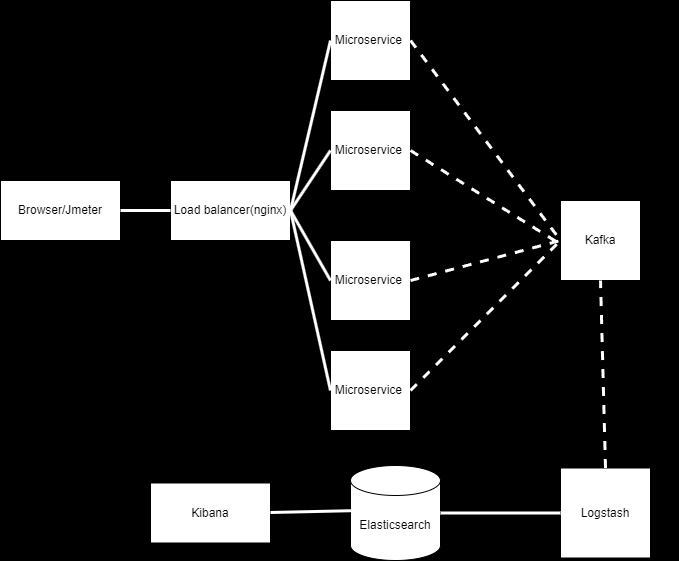

The diagram above was exported from draw.io. Its source (the exported page's mxGraphModel, read from the mxfile embedded in the PNG):
<mxGraphModel dx="1050" dy="557" grid="1" gridSize="10" guides="1" tooltips="1" connect="1" arrows="1" fold="1" page="1" pageScale="1" pageWidth="850" pageHeight="1100" background="#000000" math="0" shadow="0">
  <root>
    <mxCell id="0" />
    <mxCell id="1" parent="0" />
    <mxCell id="f3xCrxPjOhojSUX0NUnQ-37" style="edgeStyle=orthogonalEdgeStyle;rounded=0;orthogonalLoop=1;jettySize=auto;html=1;entryX=0;entryY=0.5;entryDx=0;entryDy=0;" edge="1" parent="1" source="f3xCrxPjOhojSUX0NUnQ-1" target="f3xCrxPjOhojSUX0NUnQ-2">
      <mxGeometry relative="1" as="geometry" />
    </mxCell>
    <mxCell id="f3xCrxPjOhojSUX0NUnQ-1" value="Browser/Jmeter" style="rounded=0;whiteSpace=wrap;html=1;" vertex="1" parent="1">
      <mxGeometry x="80" y="240" width="120" height="60" as="geometry" />
    </mxCell>
    <mxCell id="f3xCrxPjOhojSUX0NUnQ-2" value="Load balancer(nginx)" style="rounded=0;whiteSpace=wrap;html=1;" vertex="1" parent="1">
      <mxGeometry x="250" y="240" width="120" height="60" as="geometry" />
    </mxCell>
    <mxCell id="f3xCrxPjOhojSUX0NUnQ-16" style="edgeStyle=orthogonalEdgeStyle;rounded=0;orthogonalLoop=1;jettySize=auto;html=1;exitX=1;exitY=0.5;exitDx=0;exitDy=0;entryX=0.5;entryY=0;entryDx=0;entryDy=0;" edge="1" parent="1" source="f3xCrxPjOhojSUX0NUnQ-3" target="f3xCrxPjOhojSUX0NUnQ-7">
      <mxGeometry relative="1" as="geometry" />
    </mxCell>
    <mxCell id="f3xCrxPjOhojSUX0NUnQ-3" value="Microservice&amp;nbsp;" style="whiteSpace=wrap;html=1;aspect=fixed;" vertex="1" parent="1">
      <mxGeometry x="410" y="60" width="80" height="80" as="geometry" />
    </mxCell>
    <mxCell id="f3xCrxPjOhojSUX0NUnQ-21" style="edgeStyle=orthogonalEdgeStyle;rounded=0;orthogonalLoop=1;jettySize=auto;html=1;exitX=1;exitY=0.5;exitDx=0;exitDy=0;entryX=1;entryY=0.5;entryDx=0;entryDy=0;" edge="1" parent="1" source="f3xCrxPjOhojSUX0NUnQ-7" target="f3xCrxPjOhojSUX0NUnQ-11">
      <mxGeometry relative="1" as="geometry" />
    </mxCell>
    <mxCell id="f3xCrxPjOhojSUX0NUnQ-7" value="Kafka" style="whiteSpace=wrap;html=1;aspect=fixed;" vertex="1" parent="1">
      <mxGeometry x="640" y="260" width="80" height="80" as="geometry" />
    </mxCell>
    <mxCell id="f3xCrxPjOhojSUX0NUnQ-35" value="" style="edgeStyle=orthogonalEdgeStyle;rounded=0;orthogonalLoop=1;jettySize=auto;html=1;" edge="1" parent="1" source="f3xCrxPjOhojSUX0NUnQ-10" target="f3xCrxPjOhojSUX0NUnQ-34">
      <mxGeometry relative="1" as="geometry" />
    </mxCell>
    <mxCell id="f3xCrxPjOhojSUX0NUnQ-10" value="Elasticsearch" style="shape=cylinder3;whiteSpace=wrap;html=1;boundedLbl=1;backgroundOutline=1;size=15;" vertex="1" parent="1">
      <mxGeometry x="430" y="525" width="90" height="95" as="geometry" />
    </mxCell>
    <mxCell id="f3xCrxPjOhojSUX0NUnQ-11" value="Logstash" style="whiteSpace=wrap;html=1;aspect=fixed;" vertex="1" parent="1">
      <mxGeometry x="640" y="527.5" width="90" height="90" as="geometry" />
    </mxCell>
    <mxCell id="f3xCrxPjOhojSUX0NUnQ-19" style="edgeStyle=orthogonalEdgeStyle;rounded=0;orthogonalLoop=1;jettySize=auto;html=1;exitX=1;exitY=0.5;exitDx=0;exitDy=0;" edge="1" parent="1" source="f3xCrxPjOhojSUX0NUnQ-12">
      <mxGeometry relative="1" as="geometry">
        <mxPoint x="630" y="320" as="targetPoint" />
      </mxGeometry>
    </mxCell>
    <mxCell id="f3xCrxPjOhojSUX0NUnQ-12" value="Microservice&amp;nbsp;" style="whiteSpace=wrap;html=1;aspect=fixed;" vertex="1" parent="1">
      <mxGeometry x="410" y="410" width="80" height="80" as="geometry" />
    </mxCell>
    <mxCell id="f3xCrxPjOhojSUX0NUnQ-18" style="edgeStyle=orthogonalEdgeStyle;rounded=0;orthogonalLoop=1;jettySize=auto;html=1;exitX=1;exitY=0.5;exitDx=0;exitDy=0;entryX=0.5;entryY=1;entryDx=0;entryDy=0;" edge="1" parent="1" source="f3xCrxPjOhojSUX0NUnQ-13" target="f3xCrxPjOhojSUX0NUnQ-7">
      <mxGeometry relative="1" as="geometry" />
    </mxCell>
    <mxCell id="f3xCrxPjOhojSUX0NUnQ-13" value="Microservice&amp;nbsp;" style="whiteSpace=wrap;html=1;aspect=fixed;" vertex="1" parent="1">
      <mxGeometry x="410" y="300" width="80" height="80" as="geometry" />
    </mxCell>
    <mxCell id="f3xCrxPjOhojSUX0NUnQ-17" style="edgeStyle=orthogonalEdgeStyle;rounded=0;orthogonalLoop=1;jettySize=auto;html=1;exitX=1;exitY=0.5;exitDx=0;exitDy=0;" edge="1" parent="1" source="f3xCrxPjOhojSUX0NUnQ-14">
      <mxGeometry relative="1" as="geometry">
        <mxPoint x="630" y="240" as="targetPoint" />
      </mxGeometry>
    </mxCell>
    <mxCell id="f3xCrxPjOhojSUX0NUnQ-14" value="Microservice&amp;nbsp;" style="whiteSpace=wrap;html=1;aspect=fixed;" vertex="1" parent="1">
      <mxGeometry x="410" y="170" width="80" height="80" as="geometry" />
    </mxCell>
    <mxCell id="f3xCrxPjOhojSUX0NUnQ-31" style="edgeStyle=orthogonalEdgeStyle;rounded=0;orthogonalLoop=1;jettySize=auto;html=1;exitX=0;exitY=0.5;exitDx=0;exitDy=0;entryX=1;entryY=0.5;entryDx=0;entryDy=0;entryPerimeter=0;" edge="1" parent="1" source="f3xCrxPjOhojSUX0NUnQ-11" target="f3xCrxPjOhojSUX0NUnQ-10">
      <mxGeometry relative="1" as="geometry" />
    </mxCell>
    <mxCell id="f3xCrxPjOhojSUX0NUnQ-34" value="Kibana" style="rounded=0;whiteSpace=wrap;html=1;" vertex="1" parent="1">
      <mxGeometry x="230" y="542.5" width="120" height="60" as="geometry" />
    </mxCell>
    <mxCell id="f3xCrxPjOhojSUX0NUnQ-38" value="" style="endArrow=none;html=1;rounded=0;entryX=0;entryY=0.5;entryDx=0;entryDy=0;strokeWidth=3;strokeColor=#FFFFFF;" edge="1" parent="1" target="f3xCrxPjOhojSUX0NUnQ-2">
      <mxGeometry width="50" height="50" relative="1" as="geometry">
        <mxPoint x="200" y="270" as="sourcePoint" />
        <mxPoint x="410" y="250" as="targetPoint" />
      </mxGeometry>
    </mxCell>
    <mxCell id="f3xCrxPjOhojSUX0NUnQ-39" value="" style="endArrow=none;html=1;rounded=0;entryX=0;entryY=0.5;entryDx=0;entryDy=0;strokeWidth=3;strokeColor=#FFFFFF;" edge="1" parent="1" target="f3xCrxPjOhojSUX0NUnQ-14">
      <mxGeometry width="50" height="50" relative="1" as="geometry">
        <mxPoint x="370" y="270" as="sourcePoint" />
        <mxPoint x="420" y="270" as="targetPoint" />
      </mxGeometry>
    </mxCell>
    <mxCell id="f3xCrxPjOhojSUX0NUnQ-40" value="" style="endArrow=none;html=1;rounded=0;entryX=0;entryY=0.5;entryDx=0;entryDy=0;strokeWidth=3;strokeColor=#FFFFFF;" edge="1" parent="1" target="f3xCrxPjOhojSUX0NUnQ-3">
      <mxGeometry width="50" height="50" relative="1" as="geometry">
        <mxPoint x="370" y="270" as="sourcePoint" />
        <mxPoint x="420" y="220" as="targetPoint" />
      </mxGeometry>
    </mxCell>
    <mxCell id="f3xCrxPjOhojSUX0NUnQ-41" value="" style="endArrow=none;html=1;rounded=0;entryX=0;entryY=0.5;entryDx=0;entryDy=0;strokeWidth=3;strokeColor=#FFFFFF;" edge="1" parent="1" target="f3xCrxPjOhojSUX0NUnQ-13">
      <mxGeometry width="50" height="50" relative="1" as="geometry">
        <mxPoint x="370" y="270" as="sourcePoint" />
        <mxPoint x="420" y="110" as="targetPoint" />
      </mxGeometry>
    </mxCell>
    <mxCell id="f3xCrxPjOhojSUX0NUnQ-42" value="" style="endArrow=none;html=1;rounded=0;entryX=0;entryY=0.5;entryDx=0;entryDy=0;strokeWidth=3;strokeColor=#FFFFFF;exitX=1;exitY=0.5;exitDx=0;exitDy=0;" edge="1" parent="1" source="f3xCrxPjOhojSUX0NUnQ-2" target="f3xCrxPjOhojSUX0NUnQ-12">
      <mxGeometry width="50" height="50" relative="1" as="geometry">
        <mxPoint x="380" y="280" as="sourcePoint" />
        <mxPoint x="420" y="350" as="targetPoint" />
      </mxGeometry>
    </mxCell>
    <mxCell id="f3xCrxPjOhojSUX0NUnQ-45" value="" style="endArrow=none;dashed=1;html=1;rounded=0;strokeColor=#FFFFFF;entryX=0;entryY=0.5;entryDx=0;entryDy=0;strokeWidth=3;" edge="1" parent="1" target="f3xCrxPjOhojSUX0NUnQ-7">
      <mxGeometry width="50" height="50" relative="1" as="geometry">
        <mxPoint x="490" y="100" as="sourcePoint" />
        <mxPoint x="540" y="50" as="targetPoint" />
      </mxGeometry>
    </mxCell>
    <mxCell id="f3xCrxPjOhojSUX0NUnQ-46" value="" style="endArrow=none;dashed=1;html=1;rounded=0;strokeColor=#FFFFFF;entryX=0;entryY=0.5;entryDx=0;entryDy=0;strokeWidth=3;" edge="1" parent="1">
      <mxGeometry width="50" height="50" relative="1" as="geometry">
        <mxPoint x="490" y="210" as="sourcePoint" />
        <mxPoint x="650" y="310" as="targetPoint" />
      </mxGeometry>
    </mxCell>
    <mxCell id="f3xCrxPjOhojSUX0NUnQ-47" value="" style="endArrow=none;dashed=1;html=1;rounded=0;strokeColor=#FFFFFF;strokeWidth=3;exitX=1;exitY=0.5;exitDx=0;exitDy=0;" edge="1" parent="1" source="f3xCrxPjOhojSUX0NUnQ-13">
      <mxGeometry width="50" height="50" relative="1" as="geometry">
        <mxPoint x="500" y="340" as="sourcePoint" />
        <mxPoint x="640" y="300" as="targetPoint" />
      </mxGeometry>
    </mxCell>
    <mxCell id="f3xCrxPjOhojSUX0NUnQ-50" value="" style="endArrow=none;dashed=1;html=1;rounded=0;strokeColor=#FFFFFF;strokeWidth=3;entryX=0;entryY=0.5;entryDx=0;entryDy=0;exitX=1;exitY=0.5;exitDx=0;exitDy=0;" edge="1" parent="1" source="f3xCrxPjOhojSUX0NUnQ-12" target="f3xCrxPjOhojSUX0NUnQ-7">
      <mxGeometry width="50" height="50" relative="1" as="geometry">
        <mxPoint x="500" y="450" as="sourcePoint" />
        <mxPoint x="650" y="310" as="targetPoint" />
      </mxGeometry>
    </mxCell>
    <mxCell id="f3xCrxPjOhojSUX0NUnQ-51" style="edgeStyle=orthogonalEdgeStyle;rounded=0;orthogonalLoop=1;jettySize=auto;html=1;entryX=0.99;entryY=0.597;entryDx=0;entryDy=0;entryPerimeter=0;" edge="1" parent="1" source="f3xCrxPjOhojSUX0NUnQ-12" target="f3xCrxPjOhojSUX0NUnQ-12">
      <mxGeometry relative="1" as="geometry" />
    </mxCell>
    <mxCell id="f3xCrxPjOhojSUX0NUnQ-53" value="" style="endArrow=none;dashed=1;html=1;rounded=0;strokeColor=#FFFFFF;strokeWidth=3;entryX=0.5;entryY=1;entryDx=0;entryDy=0;exitX=0.5;exitY=0;exitDx=0;exitDy=0;" edge="1" parent="1" source="f3xCrxPjOhojSUX0NUnQ-11" target="f3xCrxPjOhojSUX0NUnQ-7">
      <mxGeometry width="50" height="50" relative="1" as="geometry">
        <mxPoint x="500" y="460" as="sourcePoint" />
        <mxPoint x="650" y="310" as="targetPoint" />
      </mxGeometry>
    </mxCell>
    <mxCell id="f3xCrxPjOhojSUX0NUnQ-55" value="" style="endArrow=none;html=1;rounded=0;entryX=0;entryY=0.5;entryDx=0;entryDy=0;strokeWidth=3;strokeColor=#FFFFFF;exitX=1;exitY=0.5;exitDx=0;exitDy=0;exitPerimeter=0;" edge="1" parent="1" source="f3xCrxPjOhojSUX0NUnQ-10" target="f3xCrxPjOhojSUX0NUnQ-11">
      <mxGeometry width="50" height="50" relative="1" as="geometry">
        <mxPoint x="530" y="580" as="sourcePoint" />
        <mxPoint x="570" y="520" as="targetPoint" />
      </mxGeometry>
    </mxCell>
    <mxCell id="f3xCrxPjOhojSUX0NUnQ-56" value="" style="endArrow=none;html=1;rounded=0;strokeWidth=3;strokeColor=#FFFFFF;exitX=1;exitY=0.5;exitDx=0;exitDy=0;exitPerimeter=0;" edge="1" parent="1">
      <mxGeometry width="50" height="50" relative="1" as="geometry">
        <mxPoint x="350" y="572" as="sourcePoint" />
        <mxPoint x="440" y="570" as="targetPoint" />
      </mxGeometry>
    </mxCell>
  </root>
</mxGraphModel>